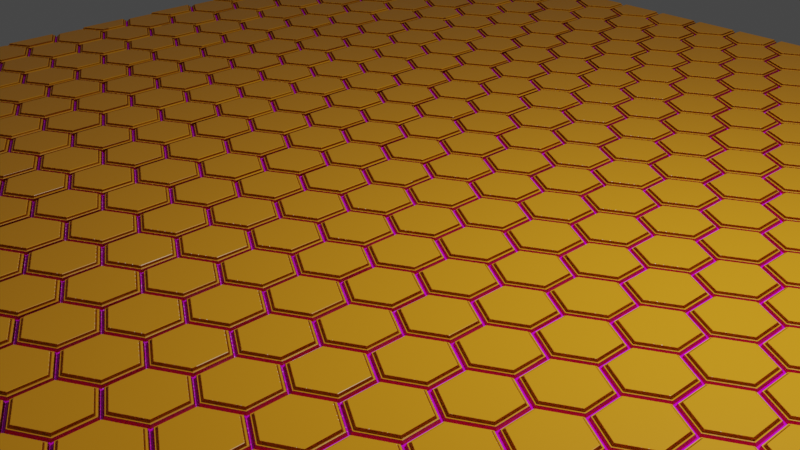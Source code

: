 # Source: erindale-hextiles-nodes-part5.blend  (saved by Blender 3.1.5; exported with 4.5.12 LTS)
import bpy
from mathutils import Matrix  # noqa: F401  (used for matrix-valued properties, if any)

bpy.ops.wm.read_factory_settings(use_empty=True)
scene = bpy.context.scene
scene.name = 'Scene'

# ---- collections
col_collection = bpy.data.collections.new('Collection'); scene.collection.children.link(col_collection)

# ---- images (referenced by path relative to the original .blend; pixels are not part of the script)
import os
ASSET_DIR = os.environ.get("B2B_ASSET_DIR", "")  # directory of the original .blend (textures are referenced by path, not embedded)
HERE = os.path.dirname(os.path.abspath(__file__))  # packed textures are extracted next to this script under _unpacked/

def load_image(name, relpath, width, height, colorspace="sRGB"):
    """Load a texture the original file referenced (path relative to the .blend, or extracted next to this script)."""
    p = next((c for c in (os.path.join(HERE, relpath), os.path.join(ASSET_DIR, relpath)) if relpath and os.path.exists(c)), "")
    if p:
        img = bpy.data.images.load(p, check_existing=True)
        img.name = name
    else:  # same state as the original file: an image datablock whose file is absent (Cycles renders it pink)
        img = bpy.data.images.new(name, width, height)
        img.source = "FILE"
        img.filepath = "//" + (relpath or name)
    img.colorspace_settings.name = colorspace
    return img
img_rough_plaster_brick_04_diff_4k_jpg = load_image('rough_plaster_brick_04_diff_4k.jpg', 'rough_plaster_brick_04_diff_4k.jpg', 1024, 1024, 'sRGB')

# ---- materials (node trees are filled in below, after node groups)
mat_material_001 = bpy.data.materials.new('Material.001')
mat_material_001.displacement_method = 'BOTH'

# ---- node groups
ng_hextiles = bpy.data.node_groups.new('HexTiles', 'ShaderNodeTree')
_s = ng_hextiles.interface.new_socket(name='Vector', in_out='OUTPUT', socket_type='NodeSocketVector')
_s.min_value = 0.0
_s.max_value = 0.0
_s = ng_hextiles.interface.new_socket(name='Randomized', in_out='OUTPUT', socket_type='NodeSocketVector')
_s.min_value = 0.0
_s.max_value = 0.0
_s = ng_hextiles.interface.new_socket(name='Material Mask', in_out='OUTPUT', socket_type='NodeSocketVector')
_s = ng_hextiles.interface.new_socket(name='Random Value', in_out='OUTPUT', socket_type='NodeSocketVector')
_s = ng_hextiles.interface.new_socket(name='Height', in_out='OUTPUT', socket_type='NodeSocketFloat')
_s = ng_hextiles.interface.new_socket(name='Vector', in_out='INPUT', socket_type='NodeSocketVector')
_s.min_value = -1e+04
_s.max_value = 1e+04
_s = ng_hextiles.interface.new_socket(name='Scale', in_out='INPUT', socket_type='NodeSocketFloat')
_s.default_value = 5.0
_s.min_value = -1e+04
_s.max_value = 1e+04
_s = ng_hextiles.interface.new_socket(name='Tile Size', in_out='INPUT', socket_type='NodeSocketFloat')
_s.subtype = 'FACTOR'
_s.default_value = 0.9167
_s.min_value = 0.0
_s.max_value = 1.0
_s = ng_hextiles.interface.new_socket(name='Profile Depth', in_out='INPUT', socket_type='NodeSocketFloat')
_s.subtype = 'FACTOR'
_s.default_value = 0.75
_s.min_value = 0.0
_s.max_value = 1.0
_s = ng_hextiles.interface.new_socket(name='Seed', in_out='INPUT', socket_type='NodeSocketFloat')
_s.default_value = 3.6
_s.min_value = -1e+04
_s.max_value = 1e+04
_s = ng_hextiles.interface.new_socket(name='Tile Height', in_out='INPUT', socket_type='NodeSocketFloat')
_s.default_value = 2.3
_s.min_value = -1e+04
_s.max_value = 1e+04
_N = ng_hextiles.nodes; _L = ng_hextiles.links
n0 = _N.new('ShaderNodeVectorMath'); n0.name = 'Vector Math.013'; n0.location = (410, -340)
n0.operation = 'MULTIPLY'
n1 = _N.new('NodeReroute'); n1.name = 'Reroute.002'; n1.location = (510, -180)
n1.width = 16
n1.socket_idname = 'NodeSocketVector'
n2 = _N.new('ShaderNodeVectorMath'); n2.name = 'Vector Math.017'; n2.location = (-810, -780)
n2.operation = 'SNAP'
n2.inputs[3].default_value = 4.0
n3 = _N.new('ShaderNodeTexWhiteNoise'); n3.name = 'White Noise Texture'; n3.location = (-570, -780)
n3.noise_dimensions = '4D'
n4 = _N.new('ShaderNodeVectorMath'); n4.name = 'Vector Math.018'; n4.location = (-810, 320)
n4.operation = 'SNAP'
n4.inputs[3].default_value = 4.0
n5 = _N.new('ShaderNodeMath'); n5.name = 'Math.008'; n5.location = (410, -500)
n5.operation = 'MULTIPLY'
n6 = _N.new('ShaderNodeVectorMath'); n6.name = 'Vector Math.015'; n6.location = (650, 40)
n7 = _N.new('ShaderNodeVectorMath'); n7.name = 'Vector Math.019'; n7.location = (670, -420)
n8 = _N.new('ShaderNodeVectorMath'); n8.name = 'Vector Math.016'; n8.location = (670, -240)
n9 = _N.new('ShaderNodeTexWhiteNoise'); n9.name = 'White Noise Texture.001'; n9.location = (-610, 320)
n9.noise_dimensions = '4D'
n10 = _N.new('ShaderNodeMath'); n10.name = 'Math.011'; n10.location = (-800, -940)
n10.inputs[1].default_value = 1.0
n11 = _N.new('NodeGroupOutput'); n11.name = 'Group Output'; n11.location = (1998, 80)
n12 = _N.new('ShaderNodeMath'); n12.name = 'Math.006'; n12.location = (180, -340)
n12.operation = 'LESS_THAN'
n13 = _N.new('ShaderNodeMath'); n13.name = 'Math.004'; n13.location = (180, 120)
n13.operation = 'LESS_THAN'
n14 = _N.new('ShaderNodeVectorMath'); n14.name = 'Vector Math.014'; n14.location = (430, 120)
n14.operation = 'MULTIPLY'
n15 = _N.new('ShaderNodeMix'); n15.name = 'Mix'; n15.location = (900, 20)
n15.data_type = 'RGBA'
n16 = _N.new('ShaderNodeMath'); n16.name = 'Math.007'; n16.location = (430, 320)
n16.operation = 'MULTIPLY'
n17 = _N.new('ShaderNodeMapping'); n17.name = 'Mapping.001'; n17.location = (1190, -120)
n18 = _N.new('ShaderNodeMath'); n18.name = 'Math.001'; n18.location = (790, 580)
n18.operation = 'SUBTRACT'
n18.inputs[0].default_value = 1.0
n19 = _N.new('ShaderNodeMix'); n19.name = 'Mix.002'; n19.location = (1210, 680)
n19.data_type = 'RGBA'
n19.blend_type = 'DODGE'
n19.inputs[7].default_value = (1.0, 1.0, 1.0, 1.0)
n20 = _N.new('ShaderNodeMix'); n20.name = 'Mix.001'; n20.location = (1020, 648)
n20.data_type = 'RGBA'
n20.blend_type = 'BURN'
n20.inputs[7].default_value = (0.0, 0.0, 0.0, 1.0)
n21 = _N.new('ShaderNodeMath'); n21.name = 'Math.010'; n21.location = (790, 780)
n21.operation = 'SUBTRACT'
n21.inputs[0].default_value = 1.0
n22 = _N.new('ShaderNodeRGBCurve'); n22.name = 'RGB Curves'; n22.location = (1440, 780)
n22.width = 258
_c = n22.mapping.curves[3]
while len(_c.points) > 2: _c.points.remove(_c.points[-1])
_c.points[0].location = (0.0, 0.0); _c.points[0].handle_type = 'AUTO'
_c.points[1].location = (0.26818, 0.59375); _c.points[1].handle_type = 'VECTOR'
_p = _c.points.new(0.72727, 0.65313); _p.handle_type = 'AUTO'
_p = _c.points.new(1.0, 1.0); _p.handle_type = 'AUTO'
n22.mapping.update()
n23 = _N.new('NodeReroute'); n23.name = 'Reroute'; n23.location = (-870, -80)
n23.width = 16
n23.socket_idname = 'NodeSocketVector'
n24 = _N.new('ShaderNodeVectorMath'); n24.name = 'Vector Math.002'; n24.location = (-430, 120)
n24.operation = 'ABSOLUTE'
n24.inputs[1].default_value = (0.0, 0.5, 0.0)
n25 = _N.new('ShaderNodeVectorMath'); n25.name = 'Vector Math.001'; n25.location = (-610, 120)
n25.operation = 'SUBTRACT'
n26 = _N.new('ShaderNodeVectorMath'); n26.name = 'Vector Math.003'; n26.location = (-430, -40)
n26.operation = 'NORMALIZE'
n26.inputs[1].default_value = (0.5, 0.5, 0.0)
n27 = _N.new('ShaderNodeVectorMath'); n27.name = 'Vector Math.006'; n27.location = (-810, -60)
n27.operation = 'DIVIDE'
n27.inputs[1].default_value = (2.0, 2.0, 2.0)
n27.inputs[3].default_value = 4.0
n28 = _N.new('ShaderNodeSeparateXYZ'); n28.name = 'Separate XYZ'; n28.location = (-210, 120)
n29 = _N.new('ShaderNodeVectorMath'); n29.name = 'Vector Math'; n29.location = (-210, -40)
n29.operation = 'DOT_PRODUCT'
n30 = _N.new('NodeReroute'); n30.name = 'Reroute.001'; n30.location = (-870, -540)
n30.width = 16
n30.socket_idname = 'NodeSocketVector'
n31 = _N.new('ShaderNodeVectorMath'); n31.name = 'Vector Math.012'; n31.location = (-210, -500)
n31.operation = 'DOT_PRODUCT'
n32 = _N.new('ShaderNodeVectorMath'); n32.name = 'Vector Math.010'; n32.location = (-430, -500)
n32.operation = 'NORMALIZE'
n32.inputs[1].default_value = (0.5, 0.5, 0.0)
n33 = _N.new('ShaderNodeVectorMath'); n33.name = 'Vector Math.007'; n33.location = (-430, -340)
n33.operation = 'ABSOLUTE'
n33.inputs[1].default_value = (0.0, 0.5, 0.0)
n34 = _N.new('ShaderNodeSeparateXYZ'); n34.name = 'Separate XYZ.001'; n34.location = (-210, -340)
n35 = _N.new('ShaderNodeVectorMath'); n35.name = 'Vector Math.011'; n35.location = (-810, -520)
n35.operation = 'DIVIDE'
n35.inputs[1].default_value = (2.0, 2.0, 2.0)
n35.inputs[3].default_value = 4.0
n36 = _N.new('ShaderNodeVectorMath'); n36.name = 'Vector Math.008'; n36.location = (-610, -340)
n36.operation = 'SUBTRACT'
n37 = _N.new('ShaderNodeVectorMath'); n37.name = 'Vector Math.009'; n37.location = (-810, -340)
n37.operation = 'MODULO'
n37.inputs[3].default_value = 4.0
n38 = _N.new('ShaderNodeVectorMath'); n38.name = 'Vector Math.005'; n38.location = (-810, 120)
n38.operation = 'MODULO'
n38.inputs[3].default_value = 4.0
n39 = _N.new('ShaderNodeCombineXYZ'); n39.name = 'Combine XYZ'; n39.location = (-1300, -160)
n39.inputs[0].default_value = 1.0
n40 = _N.new('ShaderNodeMath'); n40.name = 'Math.002'; n40.location = (-1480, -160)
n40.operation = 'SQRT'
n40.inputs[0].default_value = 3.0
n40.inputs[1].default_value = 1.0
n41 = _N.new('ShaderNodeMapping'); n41.name = 'Mapping'; n41.location = (-1120, -340)
n42 = _N.new('ShaderNodeMath'); n42.name = 'Math.005'; n42.location = (-20, -340)
n42.operation = 'MAXIMUM'
n43 = _N.new('ShaderNodeMath'); n43.name = 'Math.003'; n43.location = (-20, 120)
n43.operation = 'MAXIMUM'
n44 = _N.new('NodeReroute'); n44.name = 'Reroute.003'; n44.location = (-1200, 120)
n44.width = 16
n44.socket_idname = 'NodeSocketVector'
n45 = _N.new('ShaderNodeVectorMath'); n45.name = 'Vector Math.004'; n45.location = (-1440, 160)
n45.operation = 'SCALE'
n46 = _N.new('ShaderNodeMath'); n46.name = 'Math.009'; n46.location = (600, 540)
n46.operation = 'MINIMUM'
n47 = _N.new('ShaderNodeMath'); n47.name = 'Math'; n47.location = (-20, -160)
n47.operation = 'DIVIDE'
n47.inputs[1].default_value = 2.0
n48 = _N.new('NodeGroupInput'); n48.name = 'Group Input'; n48.location = (-20, 660)
n49 = _N.new('ShaderNodeMath'); n49.name = 'Math.012'; n49.location = (1980, 560)
n50 = _N.new('ShaderNodeVectorMath'); n50.name = 'Vector Math.020'; n50.location = (1778, 600)
n50.operation = 'MULTIPLY'
n51 = _N.new('ShaderNodeCombineXYZ'); n51.name = 'Combine XYZ.001'; n51.location = (1480, 320)
_L.new(n40.outputs[0], n39.inputs[1])
_L.new(n25.outputs[0], n24.inputs[0])
_L.new(n29.outputs[1], n43.inputs[1])
_L.new(n23.outputs[0], n27.inputs[0])
_L.new(n43.outputs[0], n13.inputs[0])
_L.new(n26.outputs[0], n29.inputs[1])
_L.new(n24.outputs[0], n29.inputs[0])
_L.new(n24.outputs[0], n28.inputs[0])
_L.new(n44.outputs[0], n38.inputs[0])
_L.new(n38.outputs[0], n25.inputs[0])
_L.new(n23.outputs[0], n26.inputs[0])
_L.new(n27.outputs[0], n25.inputs[1])
_L.new(n23.outputs[0], n38.inputs[1])
_L.new(n39.outputs[0], n23.inputs[0])
_L.new(n28.outputs[0], n43.inputs[0])
_L.new(n36.outputs[0], n33.inputs[0])
_L.new(n31.outputs[1], n42.inputs[1])
_L.new(n30.outputs[0], n35.inputs[0])
_L.new(n42.outputs[0], n12.inputs[0])
_L.new(n32.outputs[0], n31.inputs[1])
_L.new(n33.outputs[0], n31.inputs[0])
_L.new(n33.outputs[0], n34.inputs[0])
_L.new(n37.outputs[0], n36.inputs[0])
_L.new(n30.outputs[0], n32.inputs[0])
_L.new(n35.outputs[0], n36.inputs[1])
_L.new(n30.outputs[0], n37.inputs[1])
_L.new(n39.outputs[0], n30.inputs[0])
_L.new(n34.outputs[0], n42.inputs[0])
_L.new(n44.outputs[0], n41.inputs[0])
_L.new(n41.outputs[0], n37.inputs[0])
_L.new(n27.outputs[0], n41.inputs[1])
_L.new(n12.outputs[0], n0.inputs[0])
_L.new(n36.outputs[0], n0.inputs[1])
_L.new(n13.outputs[0], n14.inputs[0])
_L.new(n25.outputs[0], n14.inputs[1])
_L.new(n14.outputs[0], n6.inputs[0])
_L.new(n0.outputs[0], n6.inputs[1])
_L.new(n44.outputs[0], n1.inputs[0])
_L.new(n13.outputs[0], n8.inputs[0])
_L.new(n12.outputs[0], n8.inputs[1])
_L.new(n1.outputs[0], n15.inputs[7])
_L.new(n8.outputs[0], n15.inputs[0])
_L.new(n30.outputs[0], n2.inputs[1])
_L.new(n41.outputs[0], n2.inputs[0])
_L.new(n2.outputs[0], n3.inputs[0])
_L.new(n44.outputs[0], n4.inputs[0])
_L.new(n23.outputs[0], n4.inputs[1])
_L.new(n9.outputs[0], n16.inputs[0])
_L.new(n13.outputs[0], n16.inputs[1])
_L.new(n12.outputs[0], n5.inputs[0])
_L.new(n3.outputs[0], n5.inputs[1])
_L.new(n16.outputs[0], n7.inputs[0])
_L.new(n5.outputs[0], n7.inputs[1])
_L.new(n15.outputs[2], n17.inputs[0])
_L.new(n7.outputs[0], n17.inputs[1])
_L.new(n47.outputs[0], n13.inputs[1])
_L.new(n47.outputs[0], n12.inputs[1])
_L.new(n42.outputs[0], n46.inputs[1])
_L.new(n43.outputs[0], n46.inputs[0])
_L.new(n46.outputs[0], n18.inputs[1])
_L.new(n47.outputs[0], n21.inputs[1])
_L.new(n20.outputs[2], n19.inputs[6])
_L.new(n18.outputs[0], n20.inputs[6])
_L.new(n21.outputs[0], n20.inputs[0])
_L.new(n19.outputs[2], n22.inputs[1])
_L.new(n15.outputs[2], n11.inputs[0])
_L.new(n17.outputs[0], n11.inputs[1])
_L.new(n8.outputs[0], n11.inputs[2])
_L.new(n7.outputs[0], n11.inputs[3])
_L.new(n48.outputs[0], n45.inputs[0])
_L.new(n48.outputs[1], n45.inputs[3])
_L.new(n48.outputs[2], n47.inputs[0])
_L.new(n48.outputs[3], n19.inputs[0])
_L.new(n4.outputs[0], n9.inputs[0])
_L.new(n48.outputs[4], n9.inputs[1])
_L.new(n48.outputs[4], n10.inputs[0])
_L.new(n10.outputs[0], n3.inputs[1])
_L.new(n6.outputs[0], n15.inputs[6])
_L.new(n45.outputs[0], n44.inputs[0])
_L.new(n22.outputs[0], n50.inputs[0])
_L.new(n50.outputs[0], n11.inputs[4])
_L.new(n51.outputs[0], n50.inputs[1])
_L.new(n48.outputs[5], n51.inputs[0])
n11.is_active_output = True

# ---- material node trees
mat_material_001.use_nodes = True; mat_material_001.node_tree.nodes.clear()
_N = mat_material_001.node_tree.nodes; _L = mat_material_001.node_tree.links
n0 = _N.new('ShaderNodeUVMap'); n0.name = 'UV Map'; n0.location = (2160, 20)
n0.uv_map = 'UVMap'
n1 = _N.new('ShaderNodeDisplacement'); n1.name = 'Displacement'; n1.location = (2720, 240)
n1.inputs[2].default_value = 0.02
n2 = _N.new('ShaderNodeMix'); n2.name = 'Mix'; n2.location = (2900, 40)
n2.data_type = 'RGBA'
n2.blend_type = 'COLOR'
n2.inputs[7].default_value = (0.3653, 0.1466, 0.004463, 1.0)
n3 = _N.new('ShaderNodeBsdfPrincipled'); n3.name = 'Principled BSDF'; n3.location = (3060, -120)
n3.distribution = 'GGX'
n3.subsurface_method = 'BURLEY'
n3.inputs[2].default_value = 0.3205
n3.inputs[3].default_value = 1.45
n3.inputs[27].default_value = (0.0, 0.0, 0.0, 1.0)
n3.inputs[28].default_value = 1.0
n4 = _N.new('ShaderNodeOutputMaterial'); n4.name = 'Material Output'; n4.location = (3420, -20)
n5 = _N.new('ShaderNodeTexImage'); n5.name = 'Image Texture'; n5.location = (2620, -80)
n5.image = img_rough_plaster_brick_04_diff_4k_jpg
n6 = _N.new('ShaderNodeGroup'); n6.name = 'Group'; n6.location = (2360, 100)
n6.node_tree = ng_hextiles
n6.inputs[1].default_value = 23.6
n6.inputs[2].default_value = 0.9708
n6.inputs[3].default_value = 0.875
n6.inputs[4].default_value = 14.9
n6.inputs[5].default_value = 1.0
_L.new(n0.outputs[0], n6.inputs[0])
_L.new(n1.outputs[0], n4.inputs[2])
_L.new(n6.outputs[1], n5.inputs[0])
_L.new(n6.outputs[4], n1.inputs[0])
_L.new(n5.outputs[0], n2.inputs[6])
_L.new(n6.outputs[2], n2.inputs[0])
_L.new(n2.outputs[2], n3.inputs[0])
_L.new(n3.outputs[0], n4.inputs[0])
n4.is_active_output = True

# ---- world
world_world = bpy.data.worlds.new('World'); scene.world = world_world
world_world.use_nodes = True; world_world.node_tree.nodes.clear()
_N = world_world.node_tree.nodes; _L = world_world.node_tree.links
n0 = _N.new('ShaderNodeOutputWorld'); n0.name = 'World Output'; n0.location = (300, 300)
n1 = _N.new('ShaderNodeBackground'); n1.name = 'Background'; n1.location = (10, 300)
n1.inputs[0].default_value = (0.05088, 0.05088, 0.05088, 1.0)
_L.new(n1.outputs[0], n0.inputs[0])
n0.is_active_output = True
world_world.color = (0.05088, 0.05088, 0.05088)
world_world.use_sun_shadow = False
world_world.sun_shadow_jitter_overblur = 0.0

# ---- cameras
cam_camera = bpy.data.cameras.new('Camera')
cam_camera.clip_end = 100.0
cam_camera.ortho_scale = 7.314

# ---- lights
light_light = bpy.data.lights.new('Light', 'POINT')
light_light.transmission_factor = 0.0
light_light.energy = 1000.0
light_light.shadow_soft_size = 0.1
light_light.shadow_maximum_resolution = 0.006
light_light.use_absolute_resolution = True

# ---- meshes
me_plane = bpy.data.meshes.new('Plane')
me_plane.from_pydata([(-1.0, -1.0, 0.0), (1.0, -1.0, 0.0), (-1.0, 1.0, 0.0), (1.0, 1.0, 0.0)], [], [(0, 1, 3, 2)])
_uv = me_plane.uv_layers.new(name='UVMap')
_uv.uv.foreach_set('vector', [0.0, 0.0, 1.0, 0.0, 1.0, 1.0, 0.0, 1.0])
me_plane.materials.append(mat_material_001)
me_plane.use_remesh_fix_poles = True
me_plane.use_remesh_preserve_attributes = False
me_plane.update()

# ---- objects
ob_light = bpy.data.objects.new('Light', light_light)
ob_camera = bpy.data.objects.new('Camera', cam_camera)
ob_plane = bpy.data.objects.new('Plane', me_plane)

# ---- transforms, parenting, visibility, modifiers, constraints
ob_light.location = (4.076, 1.005, 5.904)
ob_light.rotation_euler = (0.6503, 0.05522, 1.866)
ob_light.lock_rotations_4d = False
ob_light.empty_display_type = 'ARROWS'
ob_light.color = (0.0, 0.0, 0.0, 0.0)
ob_light.lineart.crease_threshold = 0.0
ob_camera.location = (7.359, -6.926, 4.958)
ob_camera.rotation_euler = (1.109, 0.0, 0.8149)
ob_camera.lock_rotations_4d = False
ob_camera.empty_display_type = 'ARROWS'
ob_camera.color = (0.0, 0.0, 0.0, 0.0)
ob_camera.display_type = 'WIRE'
ob_camera.lineart.crease_threshold = 0.0
ob_plane.location = (0.0, 0.0, 0.0)
ob_plane.scale = (8.395, 8.395, 8.395)
ob_plane.cycles.use_adaptive_subdivision = True
_m = ob_plane.modifiers.new('Subdivision', 'SUBSURF')
_m.subdivision_type = 'SIMPLE'

# ---- collection membership
col_collection.objects.link(ob_light)
col_collection.objects.link(ob_camera)
col_collection.objects.link(ob_plane)

# ---- scene / render settings (as saved in the file)
scene.camera = ob_camera
scene.frame_start = 1; scene.frame_end = 250; scene.frame_set(140)
scene.render.engine = 'CYCLES'
scene.cycles.feature_set = 'EXPERIMENTAL'
scene.cycles.sampling_pattern = 'TABULATED_SOBOL'
scene.cycles.use_light_tree = False
scene.view_settings.view_transform = 'Filmic'
bpy.context.view_layer.update()

